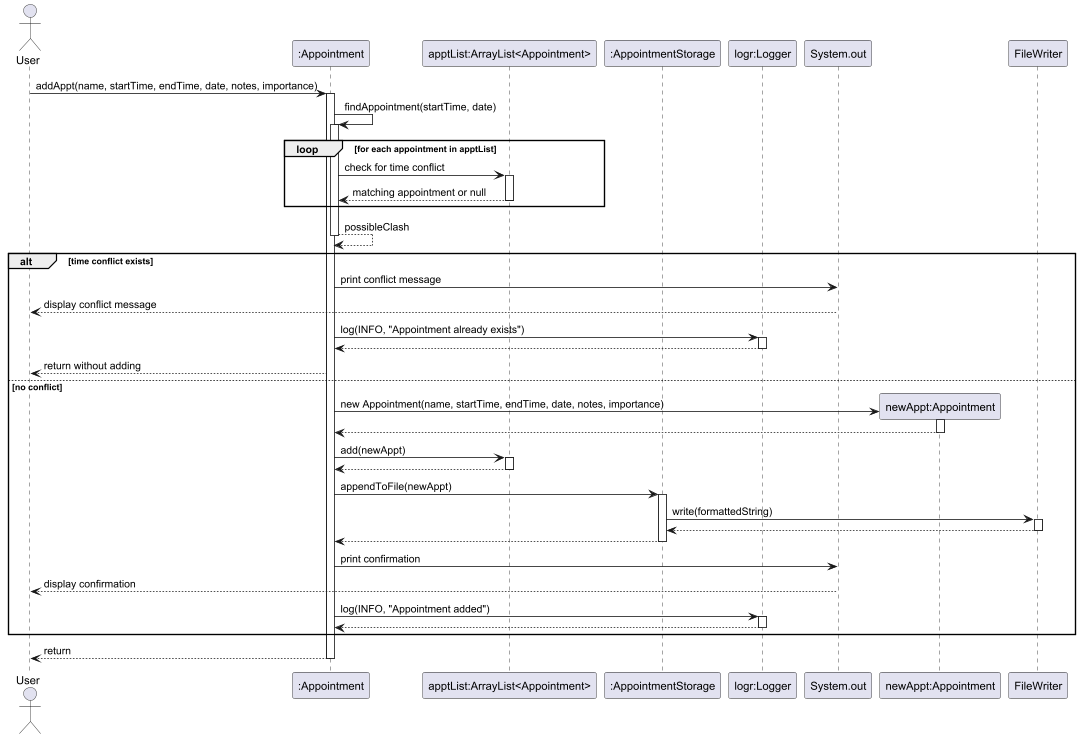

The diagram above was rendered by PlantUML. Its source (embedded in the PNG):
@startuml

actor User
participant ":Appointment" as Appointment
participant "apptList:ArrayList<Appointment>" as apptList
participant ":AppointmentStorage" as AppointmentStorage
participant "logr:Logger" as Logger

User -> Appointment : addAppt(name, startTime, endTime, date, notes, importance)
activate Appointment


Appointment -> Appointment : findAppointment(startTime, date)
activate Appointment

loop for each appointment in apptList
    Appointment -> apptList : check for time conflict
    activate apptList
    apptList --> Appointment : matching appointment or null
    deactivate apptList
end

Appointment --> Appointment : possibleClash
deactivate Appointment

alt time conflict exists
    Appointment -> System.out : print conflict message
    System.out --> User : display conflict message

    Appointment -> Logger : log(INFO, "Appointment already exists")
    activate Logger
    Logger --> Appointment
    deactivate Logger

    Appointment --> User : return without adding
else no conflict
    create "newAppt:Appointment" as newAppt
    Appointment -> newAppt : new Appointment(name, startTime, endTime, date, notes, importance)
    activate newAppt
    newAppt --> Appointment
    deactivate newAppt

    Appointment -> apptList : add(newAppt)
    activate apptList
    apptList --> Appointment
    deactivate apptList

    Appointment -> AppointmentStorage : appendToFile(newAppt)
    activate AppointmentStorage
    AppointmentStorage -> FileWriter : write(formattedString)
    activate FileWriter
    FileWriter --> AppointmentStorage
    deactivate FileWriter
    AppointmentStorage --> Appointment
    deactivate AppointmentStorage

    Appointment -> System.out : print confirmation
    System.out --> User : display confirmation

    Appointment -> Logger : log(INFO, "Appointment added")
    activate Logger
    Logger --> Appointment
    deactivate Logger
end

Appointment --> User : return
deactivate Appointment

@enduml